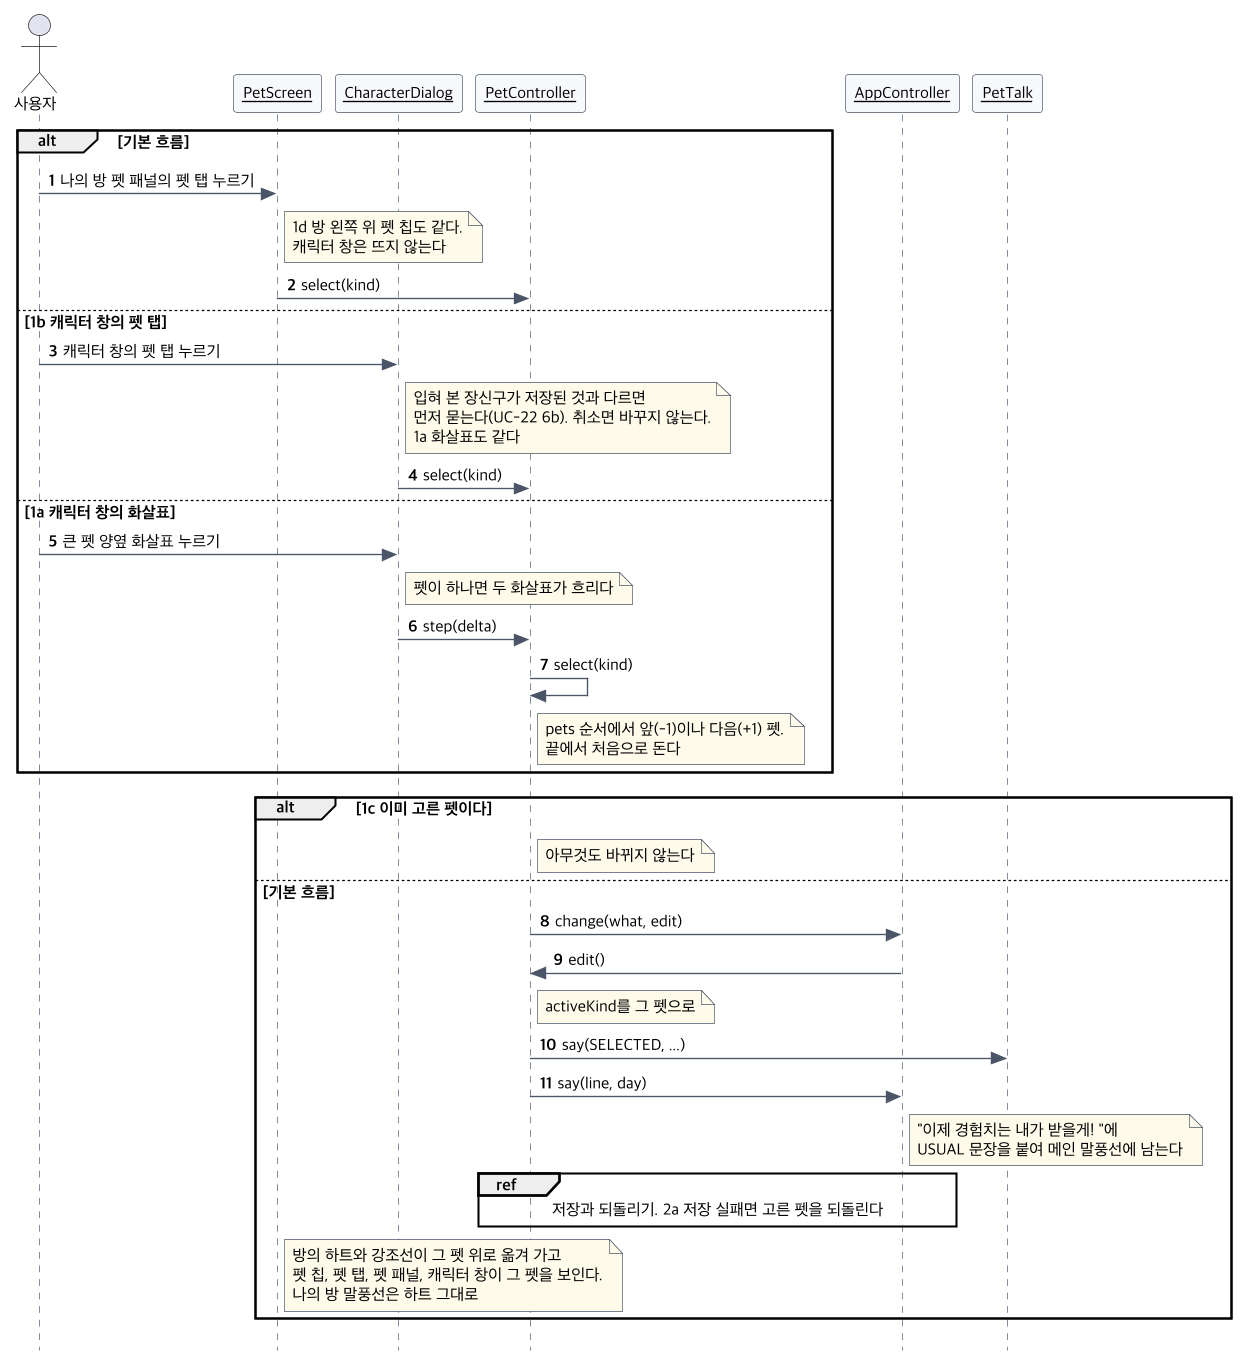

The diagram above was rendered by PlantUML. Its source (embedded in the PNG):
@startuml seq-uc21
!include seq-common.iuml
actor 사용자
$obj(PetScreen)
$obj(CharacterDialog)
$obj(PetController)
$obj(AppController)
$obj(PetTalk)
alt 기본 흐름
  사용자 -> PetScreen : 나의 방 펫 패널의 펫 탭 누르기
  note right of PetScreen : 1d 방 왼쪽 위 펫 칩도 같다.\n캐릭터 창은 뜨지 않는다
  PetScreen -> PetController : select(kind)
else 1b 캐릭터 창의 펫 탭
  사용자 -> CharacterDialog : 캐릭터 창의 펫 탭 누르기
  note right of CharacterDialog : 입혀 본 장신구가 저장된 것과 다르면\n먼저 묻는다(UC-22 6b). 취소면 바꾸지 않는다.\n1a 화살표도 같다
  CharacterDialog -> PetController : select(kind)
else 1a 캐릭터 창의 화살표
  사용자 -> CharacterDialog : 큰 펫 양옆 화살표 누르기
  note right of CharacterDialog : 펫이 하나면 두 화살표가 흐리다
  CharacterDialog -> PetController : step(delta)
  PetController -> PetController : select(kind)
  note right of PetController : pets 순서에서 앞(-1)이나 다음(+1) 펫.\n끝에서 처음으로 돈다
end
alt 1c 이미 고른 펫이다
  note right of PetController : 아무것도 바뀌지 않는다
else 기본 흐름
  PetController -> AppController : change(what, edit)
  AppController -> PetController : edit()
  note right of PetController : activeKind를 그 펫으로
  PetController -> PetTalk : say(SELECTED, ...)
  PetController -> AppController : say(line, day)
  note right of AppController : "이제 경험치는 내가 받을게! "에\nUSUAL 문장을 붙여 메인 말풍선에 남는다
  ref over PetController, AppController : 저장과 되돌리기. 2a 저장 실패면 고른 펫을 되돌린다
  note right of PetScreen : 방의 하트와 강조선이 그 펫 위로 옮겨 가고\n펫 칩, 펫 탭, 펫 패널, 캐릭터 창이 그 펫을 보인다.\n나의 방 말풍선은 하트 그대로
end
@enduml